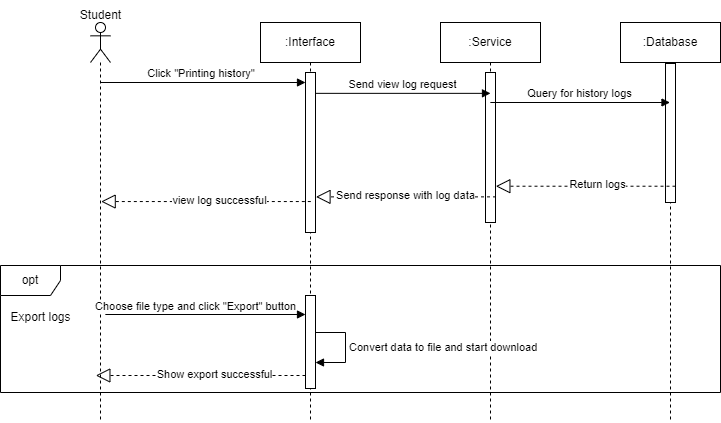

The diagram above was exported from draw.io. Its source (the exported page's mxGraphModel, read from the mxfile embedded in the PNG):
<mxGraphModel dx="1071" dy="-199" grid="1" gridSize="10" guides="1" tooltips="1" connect="1" arrows="1" fold="1" page="1" pageScale="1" pageWidth="850" pageHeight="1100" math="0" shadow="0">
  <root>
    <mxCell id="0" />
    <mxCell id="1" parent="0" />
    <mxCell id="1b2I9jZMxA_qc-sagM1S-59" value="" style="shape=umlLifeline;perimeter=lifelinePerimeter;whiteSpace=wrap;html=1;container=1;dropTarget=0;collapsible=0;recursiveResize=0;outlineConnect=0;portConstraint=eastwest;newEdgeStyle={&quot;curved&quot;:0,&quot;rounded&quot;:0};participant=umlActor;" vertex="1" parent="1">
      <mxGeometry x="1470" y="1497" width="20" height="400" as="geometry" />
    </mxCell>
    <mxCell id="1b2I9jZMxA_qc-sagM1S-60" value="Student" style="text;html=1;align=center;verticalAlign=middle;resizable=0;points=[];autosize=1;strokeColor=none;fillColor=none;" vertex="1" parent="1">
      <mxGeometry x="1450" y="1475" width="60" height="30" as="geometry" />
    </mxCell>
    <mxCell id="1b2I9jZMxA_qc-sagM1S-61" value=":Service" style="shape=umlLifeline;perimeter=lifelinePerimeter;whiteSpace=wrap;html=1;container=1;dropTarget=0;collapsible=0;recursiveResize=0;outlineConnect=0;portConstraint=eastwest;newEdgeStyle={&quot;curved&quot;:0,&quot;rounded&quot;:0};" vertex="1" parent="1">
      <mxGeometry x="1820" y="1497" width="100" height="400" as="geometry" />
    </mxCell>
    <mxCell id="1b2I9jZMxA_qc-sagM1S-62" value="" style="html=1;points=[[0,0,0,0,5],[0,1,0,0,-5],[1,0,0,0,5],[1,1,0,0,-5]];perimeter=orthogonalPerimeter;outlineConnect=0;targetShapes=umlLifeline;portConstraint=eastwest;newEdgeStyle={&quot;curved&quot;:0,&quot;rounded&quot;:0};" vertex="1" parent="1b2I9jZMxA_qc-sagM1S-61">
      <mxGeometry x="45" y="50" width="10" height="150" as="geometry" />
    </mxCell>
    <mxCell id="1b2I9jZMxA_qc-sagM1S-63" value=":Interface" style="shape=umlLifeline;perimeter=lifelinePerimeter;whiteSpace=wrap;html=1;container=1;dropTarget=0;collapsible=0;recursiveResize=0;outlineConnect=0;portConstraint=eastwest;newEdgeStyle={&quot;curved&quot;:0,&quot;rounded&quot;:0};" vertex="1" parent="1">
      <mxGeometry x="1640" y="1497" width="100" height="400" as="geometry" />
    </mxCell>
    <mxCell id="1b2I9jZMxA_qc-sagM1S-64" value="" style="html=1;points=[[0,0,0,0,5],[0,1,0,0,-5],[1,0,0,0,5],[1,1,0,0,-5]];perimeter=orthogonalPerimeter;outlineConnect=0;targetShapes=umlLifeline;portConstraint=eastwest;newEdgeStyle={&quot;curved&quot;:0,&quot;rounded&quot;:0};" vertex="1" parent="1b2I9jZMxA_qc-sagM1S-63">
      <mxGeometry x="45" y="50" width="10" height="160" as="geometry" />
    </mxCell>
    <mxCell id="1b2I9jZMxA_qc-sagM1S-65" value=":Database" style="shape=umlLifeline;perimeter=lifelinePerimeter;whiteSpace=wrap;html=1;container=1;dropTarget=0;collapsible=0;recursiveResize=0;outlineConnect=0;portConstraint=eastwest;newEdgeStyle={&quot;curved&quot;:0,&quot;rounded&quot;:0};" vertex="1" parent="1">
      <mxGeometry x="2000" y="1497" width="100" height="400" as="geometry" />
    </mxCell>
    <mxCell id="1b2I9jZMxA_qc-sagM1S-66" value="" style="html=1;points=[[0,0,0,0,5],[0,1,0,0,-5],[1,0,0,0,5],[1,1,0,0,-5]];perimeter=orthogonalPerimeter;outlineConnect=0;targetShapes=umlLifeline;portConstraint=eastwest;newEdgeStyle={&quot;curved&quot;:0,&quot;rounded&quot;:0};" vertex="1" parent="1b2I9jZMxA_qc-sagM1S-65">
      <mxGeometry x="45" y="41" width="10" height="139" as="geometry" />
    </mxCell>
    <mxCell id="1b2I9jZMxA_qc-sagM1S-67" value="Click &quot;Printing history&quot;&amp;nbsp;" style="html=1;verticalAlign=bottom;endArrow=block;curved=0;rounded=0;" edge="1" parent="1" target="1b2I9jZMxA_qc-sagM1S-64">
      <mxGeometry width="80" relative="1" as="geometry">
        <mxPoint x="1479.8548387096776" y="1557" as="sourcePoint" />
        <mxPoint x="1680" y="1557" as="targetPoint" />
      </mxGeometry>
    </mxCell>
    <mxCell id="1b2I9jZMxA_qc-sagM1S-68" value="Send view log request" style="html=1;verticalAlign=bottom;endArrow=block;curved=0;rounded=0;entryX=0.5;entryY=0.139;entryDx=0;entryDy=0;entryPerimeter=0;" edge="1" parent="1" source="1b2I9jZMxA_qc-sagM1S-64" target="1b2I9jZMxA_qc-sagM1S-62">
      <mxGeometry width="80" relative="1" as="geometry">
        <mxPoint x="1689.8548387096776" y="1567" as="sourcePoint" />
        <mxPoint x="1860" y="1567" as="targetPoint" />
      </mxGeometry>
    </mxCell>
    <mxCell id="1b2I9jZMxA_qc-sagM1S-69" value="Query for history logs" style="html=1;verticalAlign=bottom;endArrow=block;curved=0;rounded=0;" edge="1" parent="1">
      <mxGeometry width="80" relative="1" as="geometry">
        <mxPoint x="1869.8548387096776" y="1577" as="sourcePoint" />
        <mxPoint x="2049.5" y="1577" as="targetPoint" />
      </mxGeometry>
    </mxCell>
    <mxCell id="1b2I9jZMxA_qc-sagM1S-70" value="" style="endArrow=block;dashed=1;endFill=0;endSize=12;html=1;rounded=0;" edge="1" parent="1">
      <mxGeometry width="160" relative="1" as="geometry">
        <mxPoint x="2055" y="1660.7199999999998" as="sourcePoint" />
        <mxPoint x="1875.3548387096776" y="1660.7199999999998" as="targetPoint" />
      </mxGeometry>
    </mxCell>
    <mxCell id="1b2I9jZMxA_qc-sagM1S-71" value="Return logs" style="edgeLabel;html=1;align=center;verticalAlign=middle;resizable=0;points=[];" connectable="0" vertex="1" parent="1b2I9jZMxA_qc-sagM1S-70">
      <mxGeometry x="-0.1279" y="-2" relative="1" as="geometry">
        <mxPoint as="offset" />
      </mxGeometry>
    </mxCell>
    <mxCell id="1b2I9jZMxA_qc-sagM1S-72" value="" style="endArrow=block;dashed=1;endFill=0;endSize=12;html=1;rounded=0;" edge="1" parent="1">
      <mxGeometry width="160" relative="1" as="geometry">
        <mxPoint x="1875.5" y="1671.37" as="sourcePoint" />
        <mxPoint x="1695.5" y="1671.37" as="targetPoint" />
      </mxGeometry>
    </mxCell>
    <mxCell id="1b2I9jZMxA_qc-sagM1S-73" value="Send response with log data" style="edgeLabel;html=1;align=center;verticalAlign=middle;resizable=0;points=[];" connectable="0" vertex="1" parent="1b2I9jZMxA_qc-sagM1S-72">
      <mxGeometry x="-0.1279" y="-2" relative="1" as="geometry">
        <mxPoint x="-12" as="offset" />
      </mxGeometry>
    </mxCell>
    <mxCell id="1b2I9jZMxA_qc-sagM1S-74" value="" style="endArrow=block;dashed=1;endFill=0;endSize=12;html=1;rounded=0;" edge="1" parent="1">
      <mxGeometry width="160" relative="1" as="geometry">
        <mxPoint x="1690.32" y="1676.0499999999997" as="sourcePoint" />
        <mxPoint x="1480.6748387096775" y="1676.0499999999997" as="targetPoint" />
      </mxGeometry>
    </mxCell>
    <mxCell id="1b2I9jZMxA_qc-sagM1S-75" value="view log successful" style="edgeLabel;html=1;align=center;verticalAlign=middle;resizable=0;points=[];" connectable="0" vertex="1" parent="1b2I9jZMxA_qc-sagM1S-74">
      <mxGeometry x="-0.1279" y="-2" relative="1" as="geometry">
        <mxPoint as="offset" />
      </mxGeometry>
    </mxCell>
    <mxCell id="1b2I9jZMxA_qc-sagM1S-76" value="opt" style="shape=umlFrame;whiteSpace=wrap;html=1;pointerEvents=0;" vertex="1" parent="1">
      <mxGeometry x="1380" y="1740" width="720" height="127" as="geometry" />
    </mxCell>
    <mxCell id="1b2I9jZMxA_qc-sagM1S-77" value="Export logs" style="text;html=1;align=center;verticalAlign=middle;resizable=0;points=[];autosize=1;strokeColor=none;fillColor=none;" vertex="1" parent="1">
      <mxGeometry x="1380" y="1777" width="80" height="30" as="geometry" />
    </mxCell>
    <mxCell id="1b2I9jZMxA_qc-sagM1S-78" value="Choose file type and click &quot;Export&quot; button" style="html=1;verticalAlign=bottom;endArrow=block;curved=0;rounded=0;" edge="1" parent="1" target="1b2I9jZMxA_qc-sagM1S-81">
      <mxGeometry x="-0.0992" y="-1" width="80" relative="1" as="geometry">
        <mxPoint x="1484.8548387096776" y="1789" as="sourcePoint" />
        <mxPoint x="1690" y="1789" as="targetPoint" />
        <mxPoint as="offset" />
      </mxGeometry>
    </mxCell>
    <mxCell id="1b2I9jZMxA_qc-sagM1S-79" value="" style="endArrow=block;dashed=1;endFill=0;endSize=12;html=1;rounded=0;" edge="1" parent="1">
      <mxGeometry width="160" relative="1" as="geometry">
        <mxPoint x="1685" y="1850" as="sourcePoint" />
        <mxPoint x="1475.3548387096776" y="1850" as="targetPoint" />
      </mxGeometry>
    </mxCell>
    <mxCell id="1b2I9jZMxA_qc-sagM1S-80" value="Show export successful" style="edgeLabel;html=1;align=center;verticalAlign=middle;resizable=0;points=[];" connectable="0" vertex="1" parent="1b2I9jZMxA_qc-sagM1S-79">
      <mxGeometry x="-0.1279" y="-2" relative="1" as="geometry">
        <mxPoint as="offset" />
      </mxGeometry>
    </mxCell>
    <mxCell id="1b2I9jZMxA_qc-sagM1S-81" value="" style="html=1;points=[[0,0,0,0,5],[0,1,0,0,-5],[1,0,0,0,5],[1,1,0,0,-5]];perimeter=orthogonalPerimeter;outlineConnect=0;targetShapes=umlLifeline;portConstraint=eastwest;newEdgeStyle={&quot;curved&quot;:0,&quot;rounded&quot;:0};" vertex="1" parent="1">
      <mxGeometry x="1685" y="1770" width="10" height="93" as="geometry" />
    </mxCell>
    <mxCell id="1b2I9jZMxA_qc-sagM1S-82" value="Convert data to file and start download" style="html=1;align=left;spacingLeft=2;endArrow=block;rounded=0;edgeStyle=orthogonalEdgeStyle;curved=0;rounded=0;" edge="1" parent="1">
      <mxGeometry relative="1" as="geometry">
        <mxPoint x="1695" y="1807" as="sourcePoint" />
        <Array as="points">
          <mxPoint x="1725" y="1837" />
        </Array>
        <mxPoint x="1695" y="1837" as="targetPoint" />
      </mxGeometry>
    </mxCell>
  </root>
</mxGraphModel>